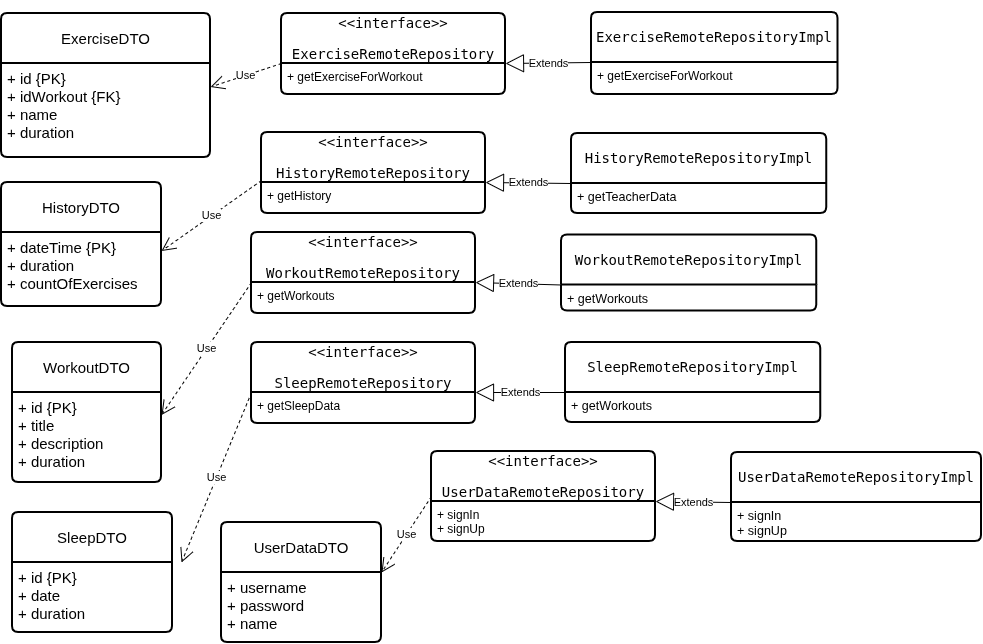

The diagram above was exported from draw.io. Its source (the exported page's mxGraphModel, read from the mxfile embedded in the PNG):
<mxGraphModel dx="1915" dy="665" grid="1" gridSize="10" guides="1" tooltips="1" connect="1" arrows="1" fold="1" page="1" pageScale="1" pageWidth="827" pageHeight="1169" math="0" shadow="0">
  <root>
    <mxCell id="0" />
    <mxCell id="1" parent="0" />
    <mxCell id="G8zBmw7Vk9nvAuDzBskO-50" edge="1" parent="1" source="aLCFNT-XdS_qPV-4GeK4-23" style="edgeStyle=orthogonalEdgeStyle;rounded=0;orthogonalLoop=1;jettySize=auto;html=1;exitX=0.25;exitY=0;exitDx=0;exitDy=0;" target="aLCFNT-XdS_qPV-4GeK4-22">
      <mxGeometry relative="1" as="geometry" />
    </mxCell>
    <mxCell id="aLCFNT-XdS_qPV-4GeK4-5" parent="1" style="swimlane;childLayout=stackLayout;horizontal=1;startSize=50;horizontalStack=0;rounded=1;fontSize=14;fontStyle=0;strokeWidth=2;resizeParent=0;resizeLast=1;shadow=0;dashed=0;align=center;arcSize=4;whiteSpace=wrap;html=1;" value="&lt;pre style=&quot;font-family: &amp;quot;Fira Code&amp;quot;, monospace;&quot;&gt;&lt;font style=&quot;background-color: light-dark(#ffffff, var(--ge-dark-color, #121212));&quot;&gt;&amp;lt;&amp;lt;interface&amp;gt;&amp;gt;&lt;/font&gt;&lt;/pre&gt;&lt;pre style=&quot;font-family: &amp;quot;Fira Code&amp;quot;, monospace;&quot;&gt;&lt;font style=&quot;background-color: light-dark(#ffffff, var(--ge-dark-color, #121212));&quot;&gt;ExerciseRemoteRepository&lt;/font&gt;&lt;/pre&gt;" vertex="1">
      <mxGeometry height="81" width="224" x="-50" y="41" as="geometry" />
    </mxCell>
    <mxCell id="aLCFNT-XdS_qPV-4GeK4-6" parent="aLCFNT-XdS_qPV-4GeK4-5" style="align=left;strokeColor=none;fillColor=none;spacingLeft=4;spacingRight=4;fontSize=12;verticalAlign=top;resizable=0;rotatable=0;part=1;html=1;whiteSpace=wrap;" value="+ getExerciseForWorkout" vertex="1">
      <mxGeometry height="31" width="224" y="50" as="geometry" />
    </mxCell>
    <mxCell id="aLCFNT-XdS_qPV-4GeK4-22" parent="1" style="swimlane;childLayout=stackLayout;horizontal=1;startSize=50;horizontalStack=0;rounded=1;fontSize=14;fontStyle=0;strokeWidth=2;resizeParent=0;resizeLast=1;shadow=0;dashed=0;align=center;arcSize=4;whiteSpace=wrap;html=1;" value="&lt;pre style=&quot;font-family: &amp;quot;Fira Code&amp;quot;, monospace;&quot;&gt;ExerciseRemoteRepositoryImpl&lt;/pre&gt;" vertex="1">
      <mxGeometry height="82" width="246.5" x="260" y="40" as="geometry" />
    </mxCell>
    <mxCell id="aLCFNT-XdS_qPV-4GeK4-23" parent="aLCFNT-XdS_qPV-4GeK4-22" style="align=left;strokeColor=none;fillColor=none;spacingLeft=4;spacingRight=4;fontSize=12;verticalAlign=top;resizable=0;rotatable=0;part=1;html=1;whiteSpace=wrap;" value="+ getExerciseForWorkout" vertex="1">
      <mxGeometry height="32" width="246.5" y="50" as="geometry" />
    </mxCell>
    <mxCell id="aLCFNT-XdS_qPV-4GeK4-24" edge="1" parent="1" source="aLCFNT-XdS_qPV-4GeK4-23" style="endArrow=block;endSize=16;endFill=0;html=1;rounded=0;entryX=1;entryY=0;entryDx=0;entryDy=0;exitX=0;exitY=0;exitDx=0;exitDy=0;" target="aLCFNT-XdS_qPV-4GeK4-6" value="Extends">
      <mxGeometry relative="1" width="160" as="geometry">
        <mxPoint x="421" y="163" as="sourcePoint" />
        <mxPoint x="347" y="95" as="targetPoint" />
      </mxGeometry>
    </mxCell>
    <mxCell id="G8zBmw7Vk9nvAuDzBskO-2" parent="1" style="swimlane;childLayout=stackLayout;horizontal=1;startSize=50;horizontalStack=0;rounded=1;fontSize=15;fontStyle=0;strokeWidth=2;resizeParent=0;resizeLast=1;shadow=0;dashed=0;align=center;arcSize=4;whiteSpace=wrap;html=1;fontColor=default;" value="ExerciseDTO" vertex="1">
      <mxGeometry height="144" width="209" x="-330" y="41" as="geometry" />
    </mxCell>
    <mxCell id="G8zBmw7Vk9nvAuDzBskO-3" parent="G8zBmw7Vk9nvAuDzBskO-2" style="align=left;strokeColor=none;fillColor=none;spacingLeft=4;spacingRight=4;fontSize=15;verticalAlign=top;resizable=0;rotatable=0;part=1;html=1;whiteSpace=wrap;" value="&lt;div&gt;+ id {PK}&lt;/div&gt;&lt;div&gt;+ idWorkout {FK}&lt;/div&gt;&lt;div&gt;+ name&lt;/div&gt;&lt;div&gt;+ duration&lt;/div&gt;" vertex="1">
      <mxGeometry height="94" width="209" y="50" as="geometry" />
    </mxCell>
    <mxCell id="G8zBmw7Vk9nvAuDzBskO-7" parent="1" style="swimlane;childLayout=stackLayout;horizontal=1;startSize=50;horizontalStack=0;rounded=1;fontSize=15;fontStyle=0;strokeWidth=2;resizeParent=0;resizeLast=1;shadow=0;dashed=0;align=center;arcSize=4;whiteSpace=wrap;html=1;fontColor=default;" value="HistoryDTO" vertex="1">
      <mxGeometry height="124" width="160" x="-330" y="210" as="geometry" />
    </mxCell>
    <mxCell id="G8zBmw7Vk9nvAuDzBskO-8" parent="G8zBmw7Vk9nvAuDzBskO-7" style="align=left;strokeColor=none;fillColor=none;spacingLeft=4;spacingRight=4;fontSize=15;verticalAlign=top;resizable=0;rotatable=0;part=1;html=1;whiteSpace=wrap;" value="+ dateTime {PK}&lt;div&gt;+ duration&lt;/div&gt;&lt;div&gt;+ countOfExercises&lt;/div&gt;" vertex="1">
      <mxGeometry height="74" width="160" y="50" as="geometry" />
    </mxCell>
    <mxCell id="G8zBmw7Vk9nvAuDzBskO-9" parent="1" style="swimlane;childLayout=stackLayout;horizontal=1;startSize=50;horizontalStack=0;rounded=1;fontSize=15;fontStyle=0;strokeWidth=2;resizeParent=0;resizeLast=1;shadow=0;dashed=0;align=center;arcSize=4;whiteSpace=wrap;html=1;fontColor=default;" value="WorkoutDTO" vertex="1">
      <mxGeometry height="140" width="149" x="-319" y="370" as="geometry" />
    </mxCell>
    <mxCell id="G8zBmw7Vk9nvAuDzBskO-10" parent="G8zBmw7Vk9nvAuDzBskO-9" style="align=left;strokeColor=none;fillColor=none;spacingLeft=4;spacingRight=4;fontSize=15;verticalAlign=top;resizable=0;rotatable=0;part=1;html=1;whiteSpace=wrap;" value="&lt;div&gt;+ id {PK}&lt;/div&gt;&lt;div&gt;+ title&lt;/div&gt;&lt;div&gt;+ description&lt;/div&gt;&lt;div&gt;+ duration&lt;/div&gt;" vertex="1">
      <mxGeometry height="90" width="149" y="50" as="geometry" />
    </mxCell>
    <mxCell id="G8zBmw7Vk9nvAuDzBskO-11" parent="1" style="swimlane;childLayout=stackLayout;horizontal=1;startSize=50;horizontalStack=0;rounded=1;fontSize=15;fontStyle=0;strokeWidth=2;resizeParent=0;resizeLast=1;shadow=0;dashed=0;align=center;arcSize=4;whiteSpace=wrap;html=1;fontColor=default;" value="SleepDTO" vertex="1">
      <mxGeometry height="120" width="160" x="-319" y="540" as="geometry" />
    </mxCell>
    <mxCell id="G8zBmw7Vk9nvAuDzBskO-12" parent="G8zBmw7Vk9nvAuDzBskO-11" style="align=left;strokeColor=none;fillColor=none;spacingLeft=4;spacingRight=4;fontSize=15;verticalAlign=top;resizable=0;rotatable=0;part=1;html=1;whiteSpace=wrap;" value="+ id {PK}&lt;div&gt;+ date&lt;/div&gt;&lt;div&gt;+ duration&lt;/div&gt;" vertex="1">
      <mxGeometry height="70" width="160" y="50" as="geometry" />
    </mxCell>
    <mxCell id="G8zBmw7Vk9nvAuDzBskO-13" parent="1" style="swimlane;childLayout=stackLayout;horizontal=1;startSize=50;horizontalStack=0;rounded=1;fontSize=15;fontStyle=0;strokeWidth=2;resizeParent=0;resizeLast=1;shadow=0;dashed=0;align=center;arcSize=4;whiteSpace=wrap;html=1;fontColor=default;" value="UserDataDTO" vertex="1">
      <mxGeometry height="120" width="160" x="-110" y="550" as="geometry" />
    </mxCell>
    <mxCell id="G8zBmw7Vk9nvAuDzBskO-14" parent="G8zBmw7Vk9nvAuDzBskO-13" style="align=left;strokeColor=none;fillColor=none;spacingLeft=4;spacingRight=4;fontSize=15;verticalAlign=top;resizable=0;rotatable=0;part=1;html=1;whiteSpace=wrap;" value="+ username&lt;div&gt;+ password&lt;/div&gt;&lt;div&gt;+ name&lt;/div&gt;" vertex="1">
      <mxGeometry height="70" width="160" y="50" as="geometry" />
    </mxCell>
    <mxCell id="G8zBmw7Vk9nvAuDzBskO-16" parent="1" style="swimlane;childLayout=stackLayout;horizontal=1;startSize=50;horizontalStack=0;rounded=1;fontSize=14;fontStyle=0;strokeWidth=2;resizeParent=0;resizeLast=1;shadow=0;dashed=0;align=center;arcSize=4;whiteSpace=wrap;html=1;" value="&lt;pre style=&quot;font-family: &amp;quot;Fira Code&amp;quot;, monospace;&quot;&gt;&lt;span style=&quot;background-color: transparent; color: light-dark(rgb(0, 0, 0), rgb(255, 255, 255)); white-space: normal;&quot;&gt;HistoryRemoteRepositoryImpl&lt;/span&gt;&lt;/pre&gt;" vertex="1">
      <mxGeometry height="80" width="255.25" x="240" y="161" as="geometry" />
    </mxCell>
    <mxCell id="G8zBmw7Vk9nvAuDzBskO-17" parent="G8zBmw7Vk9nvAuDzBskO-16" style="align=left;strokeColor=none;fillColor=none;spacingLeft=4;spacingRight=4;fontSize=12;verticalAlign=top;resizable=0;rotatable=0;part=1;html=1;whiteSpace=wrap;" value="&lt;pre style=&quot;font-family: var(--ds-font-family-code); overflow: auto; padding: calc(var(--ds-md-zoom)*8px)calc(var(--ds-md-zoom)*12px); text-wrap-mode: wrap; word-break: break-all; font-size: 12.573px; margin-top: 0px !important; margin-bottom: 0px !important;&quot;&gt;+ getTeacherData&lt;/pre&gt;" vertex="1">
      <mxGeometry height="30" width="255.25" y="50" as="geometry" />
    </mxCell>
    <mxCell id="G8zBmw7Vk9nvAuDzBskO-20" parent="1" style="swimlane;childLayout=stackLayout;horizontal=1;startSize=50;horizontalStack=0;rounded=1;fontSize=14;fontStyle=0;strokeWidth=2;resizeParent=0;resizeLast=1;shadow=0;dashed=0;align=center;arcSize=4;whiteSpace=wrap;html=1;" value="&lt;pre style=&quot;font-family: &amp;quot;Fira Code&amp;quot;, monospace;&quot;&gt;&lt;font style=&quot;background-color: light-dark(#ffffff, var(--ge-dark-color, #121212));&quot;&gt;&amp;lt;&amp;lt;interface&amp;gt;&amp;gt;&lt;/font&gt;&lt;/pre&gt;&lt;pre style=&quot;font-family: &amp;quot;Fira Code&amp;quot;, monospace;&quot;&gt;&lt;font style=&quot;background-color: light-dark(#ffffff, var(--ge-dark-color, #121212));&quot;&gt;HistoryRemoteRepository&lt;/font&gt;&lt;/pre&gt;" vertex="1">
      <mxGeometry height="81" width="224" x="-70" y="160" as="geometry" />
    </mxCell>
    <mxCell id="G8zBmw7Vk9nvAuDzBskO-21" parent="G8zBmw7Vk9nvAuDzBskO-20" style="align=left;strokeColor=none;fillColor=none;spacingLeft=4;spacingRight=4;fontSize=12;verticalAlign=top;resizable=0;rotatable=0;part=1;html=1;whiteSpace=wrap;" value="+ getHistory" vertex="1">
      <mxGeometry height="31" width="224" y="50" as="geometry" />
    </mxCell>
    <mxCell id="G8zBmw7Vk9nvAuDzBskO-24" parent="1" style="swimlane;childLayout=stackLayout;horizontal=1;startSize=50;horizontalStack=0;rounded=1;fontSize=14;fontStyle=0;strokeWidth=2;resizeParent=0;resizeLast=1;shadow=0;dashed=0;align=center;arcSize=4;whiteSpace=wrap;html=1;" value="&lt;pre style=&quot;font-family: &amp;quot;Fira Code&amp;quot;, monospace;&quot;&gt;&lt;font style=&quot;background-color: light-dark(#ffffff, var(--ge-dark-color, #121212));&quot;&gt;&amp;lt;&amp;lt;interface&amp;gt;&amp;gt;&lt;/font&gt;&lt;/pre&gt;&lt;pre style=&quot;font-family: &amp;quot;Fira Code&amp;quot;, monospace;&quot;&gt;&lt;font style=&quot;background-color: light-dark(#ffffff, var(--ge-dark-color, #121212));&quot;&gt;WorkoutRemoteRepository&lt;/font&gt;&lt;/pre&gt;" vertex="1">
      <mxGeometry height="81" width="224" x="-80" y="260" as="geometry" />
    </mxCell>
    <mxCell id="G8zBmw7Vk9nvAuDzBskO-25" parent="G8zBmw7Vk9nvAuDzBskO-24" style="align=left;strokeColor=none;fillColor=none;spacingLeft=4;spacingRight=4;fontSize=12;verticalAlign=top;resizable=0;rotatable=0;part=1;html=1;whiteSpace=wrap;" value="+ getWorkouts" vertex="1">
      <mxGeometry height="31" width="224" y="50" as="geometry" />
    </mxCell>
    <mxCell id="G8zBmw7Vk9nvAuDzBskO-26" parent="1" style="swimlane;childLayout=stackLayout;horizontal=1;startSize=50;horizontalStack=0;rounded=1;fontSize=14;fontStyle=0;strokeWidth=2;resizeParent=0;resizeLast=1;shadow=0;dashed=0;align=center;arcSize=4;whiteSpace=wrap;html=1;" value="&lt;pre style=&quot;font-family: &amp;quot;Fira Code&amp;quot;, monospace;&quot;&gt;&lt;span style=&quot;background-color: transparent; color: light-dark(rgb(0, 0, 0), rgb(255, 255, 255)); white-space: normal;&quot;&gt;WorkoutRemoteRepositoryImpl&lt;/span&gt;&lt;/pre&gt;" vertex="1">
      <mxGeometry height="76" width="255.25" x="230" y="262.5" as="geometry" />
    </mxCell>
    <mxCell id="G8zBmw7Vk9nvAuDzBskO-27" parent="G8zBmw7Vk9nvAuDzBskO-26" style="align=left;strokeColor=none;fillColor=none;spacingLeft=4;spacingRight=4;fontSize=12;verticalAlign=top;resizable=0;rotatable=0;part=1;html=1;whiteSpace=wrap;" value="&lt;pre style=&quot;font-family: var(--ds-font-family-code); overflow: auto; padding: calc(var(--ds-md-zoom)*8px)calc(var(--ds-md-zoom)*12px); text-wrap-mode: wrap; word-break: break-all; font-size: 12.573px; margin-top: 0px !important; margin-bottom: 0px !important;&quot;&gt;+ getWorkouts&lt;/pre&gt;" vertex="1">
      <mxGeometry height="26" width="255.25" y="50" as="geometry" />
    </mxCell>
    <mxCell id="G8zBmw7Vk9nvAuDzBskO-30" parent="1" style="swimlane;childLayout=stackLayout;horizontal=1;startSize=50;horizontalStack=0;rounded=1;fontSize=14;fontStyle=0;strokeWidth=2;resizeParent=0;resizeLast=1;shadow=0;dashed=0;align=center;arcSize=4;whiteSpace=wrap;html=1;" value="&lt;pre style=&quot;font-family: &amp;quot;Fira Code&amp;quot;, monospace;&quot;&gt;&lt;font style=&quot;background-color: light-dark(#ffffff, var(--ge-dark-color, #121212));&quot;&gt;&amp;lt;&amp;lt;interface&amp;gt;&amp;gt;&lt;/font&gt;&lt;/pre&gt;&lt;pre style=&quot;font-family: &amp;quot;Fira Code&amp;quot;, monospace;&quot;&gt;&lt;font style=&quot;background-color: light-dark(#ffffff, var(--ge-dark-color, #121212));&quot;&gt;SleepRemoteRepository&lt;/font&gt;&lt;/pre&gt;" vertex="1">
      <mxGeometry height="81" width="224" x="-80" y="370" as="geometry" />
    </mxCell>
    <mxCell id="G8zBmw7Vk9nvAuDzBskO-31" parent="G8zBmw7Vk9nvAuDzBskO-30" style="align=left;strokeColor=none;fillColor=none;spacingLeft=4;spacingRight=4;fontSize=12;verticalAlign=top;resizable=0;rotatable=0;part=1;html=1;whiteSpace=wrap;" value="+ getSleepData" vertex="1">
      <mxGeometry height="31" width="224" y="50" as="geometry" />
    </mxCell>
    <mxCell id="G8zBmw7Vk9nvAuDzBskO-32" parent="1" style="swimlane;childLayout=stackLayout;horizontal=1;startSize=50;horizontalStack=0;rounded=1;fontSize=14;fontStyle=0;strokeWidth=2;resizeParent=0;resizeLast=1;shadow=0;dashed=0;align=center;arcSize=4;whiteSpace=wrap;html=1;" value="&lt;pre style=&quot;font-family: &amp;quot;Fira Code&amp;quot;, monospace;&quot;&gt;&lt;span style=&quot;background-color: transparent; color: light-dark(rgb(0, 0, 0), rgb(255, 255, 255)); white-space: normal;&quot;&gt;SleepRemoteRepositoryImpl&lt;/span&gt;&lt;/pre&gt;" vertex="1">
      <mxGeometry height="80" width="255.25" x="234" y="370" as="geometry" />
    </mxCell>
    <mxCell id="G8zBmw7Vk9nvAuDzBskO-33" parent="G8zBmw7Vk9nvAuDzBskO-32" style="align=left;strokeColor=none;fillColor=none;spacingLeft=4;spacingRight=4;fontSize=12;verticalAlign=top;resizable=0;rotatable=0;part=1;html=1;whiteSpace=wrap;" value="&lt;pre style=&quot;font-family: var(--ds-font-family-code); overflow: auto; padding: calc(var(--ds-md-zoom)*8px)calc(var(--ds-md-zoom)*12px); text-wrap-mode: wrap; word-break: break-all; font-size: 12.573px; margin-top: 0px !important; margin-bottom: 0px !important;&quot;&gt;+ getWorkouts&lt;/pre&gt;" vertex="1">
      <mxGeometry height="30" width="255.25" y="50" as="geometry" />
    </mxCell>
    <mxCell id="G8zBmw7Vk9nvAuDzBskO-34" edge="1" parent="1" source="G8zBmw7Vk9nvAuDzBskO-27" style="endArrow=block;endSize=16;endFill=0;html=1;rounded=0;exitX=0;exitY=0;exitDx=0;exitDy=0;entryX=1;entryY=0;entryDx=0;entryDy=0;" target="G8zBmw7Vk9nvAuDzBskO-25" value="Extends">
      <mxGeometry relative="1" width="160" as="geometry">
        <mxPoint x="170" y="390" as="sourcePoint" />
        <mxPoint x="330" y="390" as="targetPoint" />
      </mxGeometry>
    </mxCell>
    <mxCell id="G8zBmw7Vk9nvAuDzBskO-35" edge="1" parent="1" source="G8zBmw7Vk9nvAuDzBskO-17" style="endArrow=block;endSize=16;endFill=0;html=1;rounded=0;exitX=0;exitY=0;exitDx=0;exitDy=0;entryX=1;entryY=0;entryDx=0;entryDy=0;" target="G8zBmw7Vk9nvAuDzBskO-21" value="Extends">
      <mxGeometry relative="1" width="160" as="geometry">
        <mxPoint x="-50" y="430" as="sourcePoint" />
        <mxPoint x="110" y="430" as="targetPoint" />
      </mxGeometry>
    </mxCell>
    <mxCell id="G8zBmw7Vk9nvAuDzBskO-36" edge="1" parent="1" source="G8zBmw7Vk9nvAuDzBskO-33" style="endArrow=block;endSize=16;endFill=0;html=1;rounded=0;exitX=0;exitY=0;exitDx=0;exitDy=0;entryX=1;entryY=0;entryDx=0;entryDy=0;" target="G8zBmw7Vk9nvAuDzBskO-31" value="Extends">
      <mxGeometry relative="1" width="160" as="geometry">
        <mxPoint x="220" y="710" as="sourcePoint" />
        <mxPoint x="380" y="710" as="targetPoint" />
      </mxGeometry>
    </mxCell>
    <mxCell id="G8zBmw7Vk9nvAuDzBskO-39" parent="1" style="swimlane;childLayout=stackLayout;horizontal=1;startSize=50;horizontalStack=0;rounded=1;fontSize=14;fontStyle=0;strokeWidth=2;resizeParent=0;resizeLast=1;shadow=0;dashed=0;align=center;arcSize=4;whiteSpace=wrap;html=1;" value="&lt;pre style=&quot;font-family: &amp;quot;Fira Code&amp;quot;, monospace;&quot;&gt;&lt;font style=&quot;background-color: light-dark(#ffffff, var(--ge-dark-color, #121212));&quot;&gt;&amp;lt;&amp;lt;interface&amp;gt;&amp;gt;&lt;/font&gt;&lt;/pre&gt;&lt;pre style=&quot;font-family: &amp;quot;Fira Code&amp;quot;, monospace;&quot;&gt;&lt;font style=&quot;background-color: light-dark(#ffffff, var(--ge-dark-color, #121212));&quot;&gt;UserDataRemoteRepository&lt;/font&gt;&lt;/pre&gt;" vertex="1">
      <mxGeometry height="90" width="224" x="100" y="479" as="geometry" />
    </mxCell>
    <mxCell id="G8zBmw7Vk9nvAuDzBskO-40" parent="G8zBmw7Vk9nvAuDzBskO-39" style="align=left;strokeColor=none;fillColor=none;spacingLeft=4;spacingRight=4;fontSize=12;verticalAlign=top;resizable=0;rotatable=0;part=1;html=1;whiteSpace=wrap;" value="+ signIn&lt;div&gt;+ signUp&lt;/div&gt;" vertex="1">
      <mxGeometry height="40" width="224" y="50" as="geometry" />
    </mxCell>
    <mxCell id="G8zBmw7Vk9nvAuDzBskO-41" parent="1" style="swimlane;childLayout=stackLayout;horizontal=1;startSize=50;horizontalStack=0;rounded=1;fontSize=14;fontStyle=0;strokeWidth=2;resizeParent=0;resizeLast=1;shadow=0;dashed=0;align=center;arcSize=4;whiteSpace=wrap;html=1;" value="&lt;pre style=&quot;font-family: &amp;quot;Fira Code&amp;quot;, monospace;&quot;&gt;&lt;span style=&quot;background-color: transparent; color: light-dark(rgb(0, 0, 0), rgb(255, 255, 255)); white-space: normal;&quot;&gt;UserDataRemoteRepositoryImpl&lt;/span&gt;&lt;/pre&gt;" vertex="1">
      <mxGeometry height="89" width="250" x="400" y="480" as="geometry" />
    </mxCell>
    <mxCell id="G8zBmw7Vk9nvAuDzBskO-42" parent="G8zBmw7Vk9nvAuDzBskO-41" style="align=left;strokeColor=none;fillColor=none;spacingLeft=4;spacingRight=4;fontSize=12;verticalAlign=top;resizable=0;rotatable=0;part=1;html=1;whiteSpace=wrap;" value="&lt;pre style=&quot;font-family: var(--ds-font-family-code); overflow: auto; padding: calc(var(--ds-md-zoom)*8px)calc(var(--ds-md-zoom)*12px); text-wrap-mode: wrap; word-break: break-all; font-size: 12.573px; margin-top: 0px !important; margin-bottom: 0px !important;&quot;&gt;+ signIn&lt;/pre&gt;&lt;pre style=&quot;font-family: var(--ds-font-family-code); overflow: auto; padding: calc(var(--ds-md-zoom)*8px)calc(var(--ds-md-zoom)*12px); text-wrap-mode: wrap; word-break: break-all; font-size: 12.573px; margin-top: 0px !important; margin-bottom: 0px !important;&quot;&gt;+ signUp&lt;/pre&gt;" vertex="1">
      <mxGeometry height="39" width="250" y="50" as="geometry" />
    </mxCell>
    <mxCell id="G8zBmw7Vk9nvAuDzBskO-43" edge="1" parent="1" source="G8zBmw7Vk9nvAuDzBskO-42" style="endArrow=block;endSize=16;endFill=0;html=1;rounded=0;exitX=0;exitY=0;exitDx=0;exitDy=0;entryX=1;entryY=0;entryDx=0;entryDy=0;" target="G8zBmw7Vk9nvAuDzBskO-40" value="Extends">
      <mxGeometry relative="1" width="160" as="geometry">
        <mxPoint x="380" y="800" as="sourcePoint" />
        <mxPoint x="540" y="800" as="targetPoint" />
      </mxGeometry>
    </mxCell>
    <mxCell id="G8zBmw7Vk9nvAuDzBskO-44" edge="1" parent="1" source="aLCFNT-XdS_qPV-4GeK4-6" style="endArrow=open;endSize=12;dashed=1;html=1;rounded=0;exitX=0;exitY=0;exitDx=0;exitDy=0;entryX=1;entryY=0.25;entryDx=0;entryDy=0;" target="G8zBmw7Vk9nvAuDzBskO-3" value="Use">
      <mxGeometry relative="1" width="160" as="geometry">
        <mxPoint x="-110" y="420" as="sourcePoint" />
        <mxPoint x="50" y="420" as="targetPoint" />
      </mxGeometry>
    </mxCell>
    <mxCell id="G8zBmw7Vk9nvAuDzBskO-46" edge="1" parent="1" source="G8zBmw7Vk9nvAuDzBskO-25" style="endArrow=open;endSize=12;dashed=1;html=1;rounded=0;exitX=0;exitY=0;exitDx=0;exitDy=0;entryX=1;entryY=0.25;entryDx=0;entryDy=0;" target="G8zBmw7Vk9nvAuDzBskO-10" value="Use">
      <mxGeometry relative="1" width="160" as="geometry">
        <mxPoint x="-100" y="420" as="sourcePoint" />
        <mxPoint x="60" y="420" as="targetPoint" />
      </mxGeometry>
    </mxCell>
    <mxCell id="G8zBmw7Vk9nvAuDzBskO-47" edge="1" parent="1" source="G8zBmw7Vk9nvAuDzBskO-31" style="endArrow=open;endSize=12;dashed=1;html=1;rounded=0;exitX=0;exitY=0;exitDx=0;exitDy=0;" value="Use">
      <mxGeometry relative="1" width="160" as="geometry">
        <mxPoint x="-40" y="510" as="sourcePoint" />
        <mxPoint x="-150" y="590" as="targetPoint" />
      </mxGeometry>
    </mxCell>
    <mxCell id="G8zBmw7Vk9nvAuDzBskO-48" edge="1" parent="1" source="G8zBmw7Vk9nvAuDzBskO-39" style="endArrow=open;endSize=12;dashed=1;html=1;rounded=0;exitX=0;exitY=0.5;exitDx=0;exitDy=0;entryX=1;entryY=0;entryDx=0;entryDy=0;" target="G8zBmw7Vk9nvAuDzBskO-14" value="Use">
      <mxGeometry relative="1" width="160" as="geometry">
        <mxPoint x="-110" y="460" as="sourcePoint" />
        <mxPoint x="50" y="460" as="targetPoint" />
      </mxGeometry>
    </mxCell>
    <mxCell id="G8zBmw7Vk9nvAuDzBskO-49" edge="1" parent="1" source="G8zBmw7Vk9nvAuDzBskO-20" style="endArrow=open;endSize=12;dashed=1;html=1;rounded=0;exitX=0;exitY=0.593;exitDx=0;exitDy=0;exitPerimeter=0;entryX=1;entryY=0.25;entryDx=0;entryDy=0;" target="G8zBmw7Vk9nvAuDzBskO-8" value="Use">
      <mxGeometry relative="1" width="160" as="geometry">
        <mxPoint x="-100" y="300" as="sourcePoint" />
        <mxPoint x="60" y="300" as="targetPoint" />
      </mxGeometry>
    </mxCell>
  </root>
</mxGraphModel>